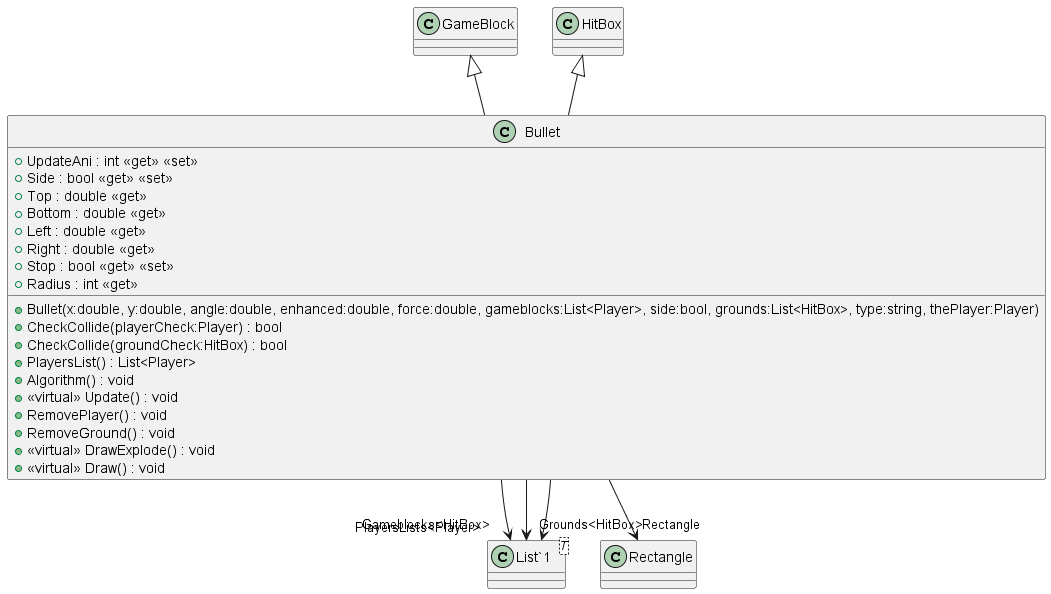

The diagram above was rendered by PlantUML. Its source (embedded in the PNG):
@startuml
class Bullet {
    + Bullet(x:double, y:double, angle:double, enhanced:double, force:double, gameblocks:List<Player>, side:bool, grounds:List<HitBox>, type:string, thePlayer:Player)
    + CheckCollide(playerCheck:Player) : bool
    + CheckCollide(groundCheck:HitBox) : bool
    + PlayersList() : List<Player>
    + Algorithm() : void
    + <<virtual>> Update() : void
    + RemovePlayer() : void
    + RemoveGround() : void
    + UpdateAni : int <<get>> <<set>>
    + Side : bool <<get>> <<set>>
    + Top : double <<get>>
    + Bottom : double <<get>>
    + Left : double <<get>>
    + Right : double <<get>>
    + Stop : bool <<get>> <<set>>
    + Radius : int <<get>>
    + <<virtual>> DrawExplode() : void
    + <<virtual>> Draw() : void
}
class "List`1"<T> {
}
GameBlock <|-- Bullet
HitBox <|-- Bullet
Bullet --> "Rectangle" Rectangle
Bullet --> "Gameblocks<HitBox>" "List`1"
Bullet --> "Grounds<HitBox>" "List`1"
Bullet --> "PlayersLists<Player>" "List`1"
@enduml